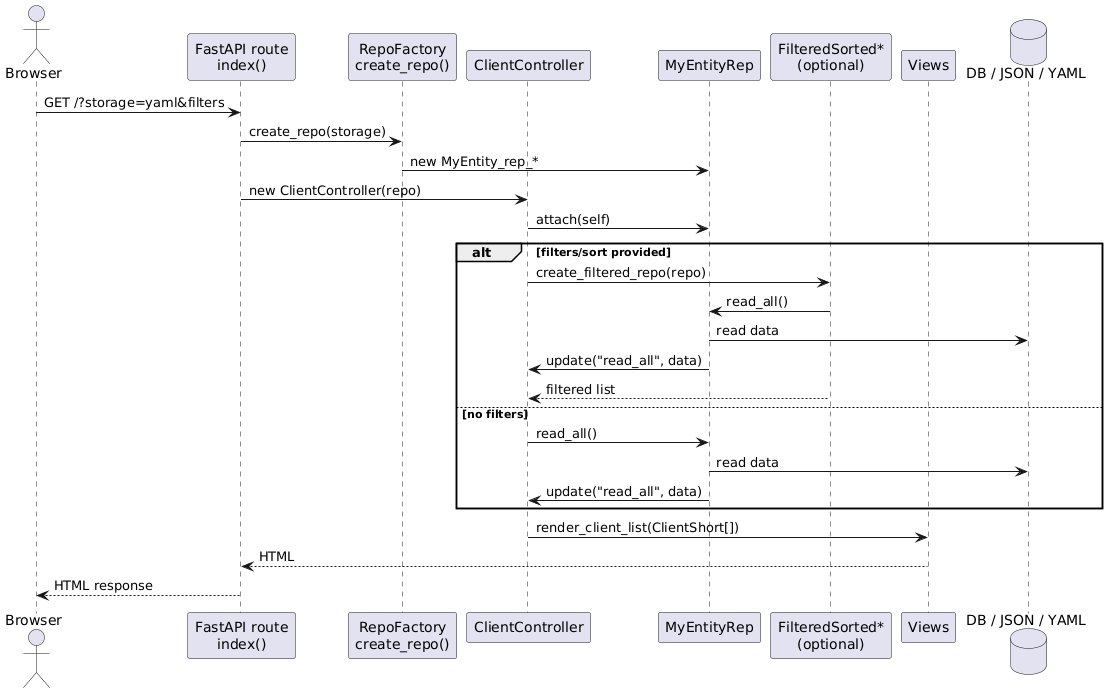

The diagram above was rendered by PlantUML. Its source (embedded in the PNG):
@startuml
actor Browser
participant "FastAPI route\nindex()" as API
participant "RepoFactory\ncreate_repo()" as Factory
participant "ClientController" as Controller
participant "MyEntityRep" as Repo
participant "FilteredSorted*\n(optional)" as Decorator
participant "Views" as View
database "DB / JSON / YAML" as Storage

Browser -> API : GET /?storage=yaml&filters
API -> Factory : create_repo(storage)
Factory -> Repo : new MyEntity_rep_*
API -> Controller : new ClientController(repo)
Controller -> Repo : attach(self)

alt filters/sort provided
    Controller -> Decorator : create_filtered_repo(repo)
    Decorator -> Repo : read_all()
    Repo -> Storage : read data
    Repo -> Controller : update("read_all", data)
    Decorator --> Controller : filtered list
else no filters
    Controller -> Repo : read_all()
    Repo -> Storage : read data
    Repo -> Controller : update("read_all", data)
end

Controller -> View : render_client_list(ClientShort[])
View --> API : HTML
API --> Browser : HTML response
@enduml